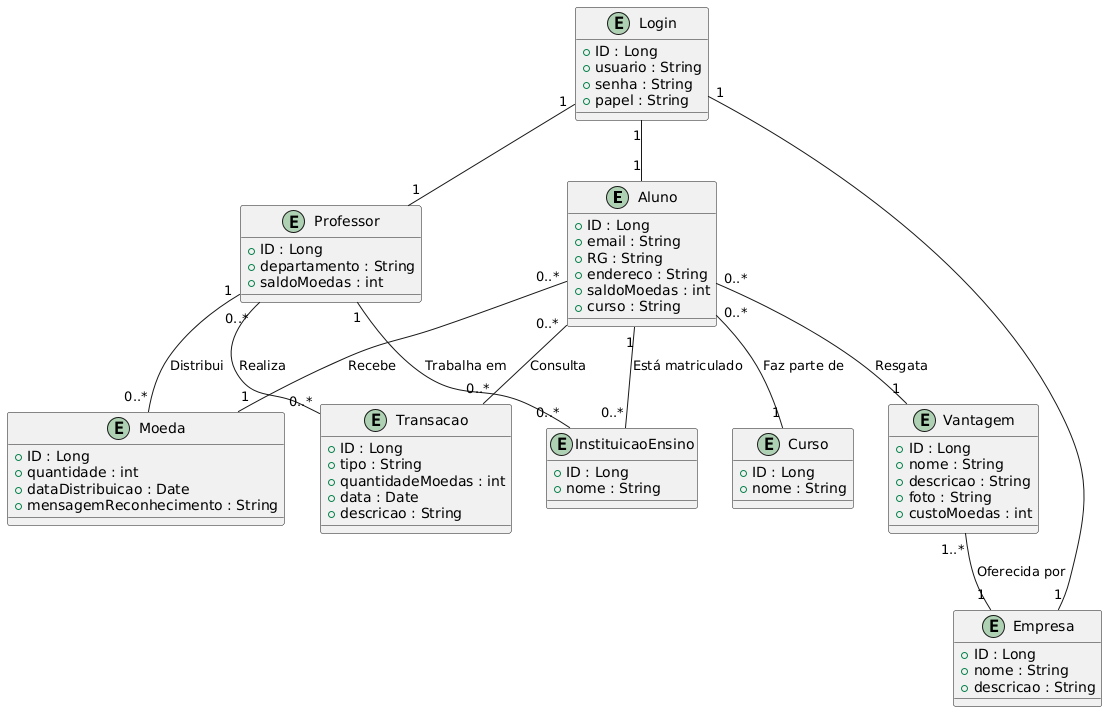

The diagram above was rendered by PlantUML. Its source (embedded in the PNG):
@startuml
entity "Aluno" as Aluno {
    +ID : Long
    +email : String
    +RG : String
    +endereco : String
    +saldoMoedas : int
    +curso : String
}

entity "Professor" as Professor {
    +ID : Long
    +departamento : String
    +saldoMoedas : int
}

entity "InstituicaoEnsino" as InstituicaoEnsino {
    +ID : Long
    +nome : String
}

entity "Curso" as Curso {
    +ID : Long
    +nome : String
}

entity "Moeda" as Moeda {
    +ID : Long
    +quantidade : int
    +dataDistribuicao : Date
    +mensagemReconhecimento : String
}

entity "Transacao" as Transacao {
    +ID : Long
    +tipo : String
    +quantidadeMoedas : int
    +data : Date
    +descricao : String
}

entity "Vantagem" as Vantagem {
    +ID : Long
    +nome : String
    +descricao : String
    +foto : String
    +custoMoedas : int
}

entity "Empresa" as Empresa {
    +ID : Long
    +nome : String
    +descricao : String
}

entity "Login" as Login {
    +ID : Long
    +usuario : String
    +senha : String
    +papel : String
}

Aluno "0..*" -- "1" Moeda : "Recebe"
Professor "1" -- "0..*" Moeda : "Distribui"
Aluno "1" -- "0..*" InstituicaoEnsino : "Está matriculado"
Aluno "0..*" -- "1" Curso : "Faz parte de"
Professor "1" -- "0..*" InstituicaoEnsino : "Trabalha em"
Aluno "0..*" -- "0..*" Transacao : "Consulta"
Professor "0..*" -- "0..*" Transacao : "Realiza"
Aluno "0..*" -- "1" Vantagem : "Resgata"
Vantagem "1..*" -- "1" Empresa : "Oferecida por"
Login "1" -- "1" Aluno
Login "1" -- "1" Professor
Login "1" -- "1" Empresa
@enduml